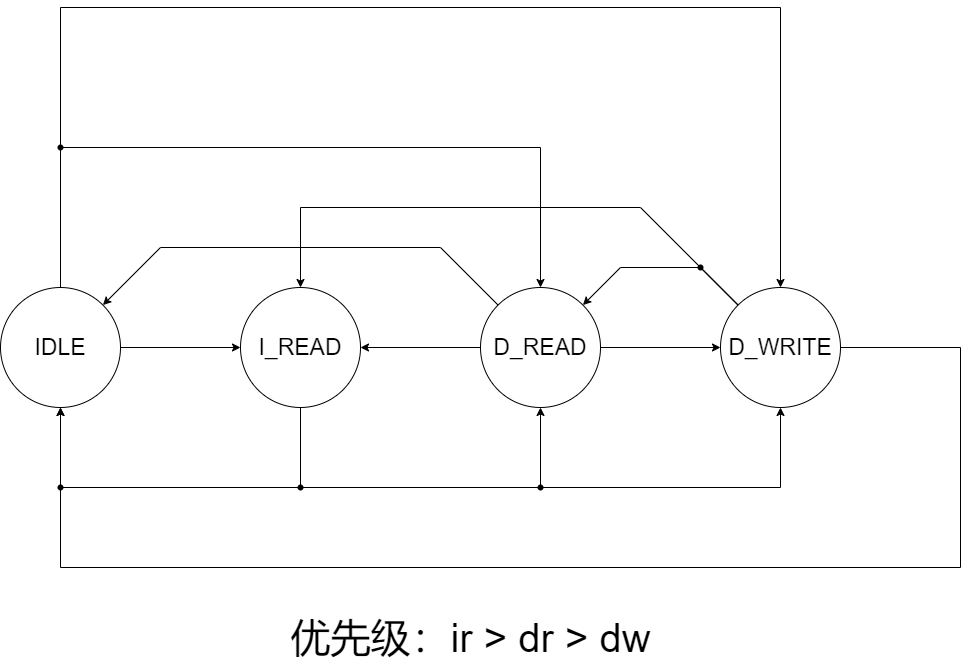

The diagram above was exported from draw.io. Its source (the exported page's mxGraphModel, read from the mxfile embedded in the PNG):
<mxGraphModel dx="1182" dy="5364" grid="1" gridSize="10" guides="1" tooltips="1" connect="1" arrows="1" fold="1" page="1" pageScale="1" pageWidth="3300" pageHeight="4681" math="0" shadow="0">
  <root>
    <mxCell id="0" />
    <mxCell id="1" parent="0" />
    <mxCell id="WqD_vPRlm8xWqKe42TD_-1" value="&lt;font style=&quot;font-size: 23px;&quot;&gt;IDLE&lt;/font&gt;" style="ellipse;whiteSpace=wrap;html=1;aspect=fixed;" vertex="1" parent="1">
      <mxGeometry x="1400" y="280" width="120" height="120" as="geometry" />
    </mxCell>
    <mxCell id="WqD_vPRlm8xWqKe42TD_-3" value="&lt;font style=&quot;font-size: 23px;&quot;&gt;I_READ&lt;/font&gt;" style="ellipse;whiteSpace=wrap;html=1;aspect=fixed;" vertex="1" parent="1">
      <mxGeometry x="1640" y="280" width="120" height="120" as="geometry" />
    </mxCell>
    <mxCell id="WqD_vPRlm8xWqKe42TD_-5" value="&lt;font style=&quot;font-size: 23px;&quot;&gt;D_READ&lt;/font&gt;" style="ellipse;whiteSpace=wrap;html=1;aspect=fixed;" vertex="1" parent="1">
      <mxGeometry x="1880" y="280" width="120" height="120" as="geometry" />
    </mxCell>
    <mxCell id="WqD_vPRlm8xWqKe42TD_-7" value="&lt;font style=&quot;font-size: 23px;&quot;&gt;D_WRITE&lt;/font&gt;" style="ellipse;whiteSpace=wrap;html=1;aspect=fixed;" vertex="1" parent="1">
      <mxGeometry x="2120" y="280" width="120" height="120" as="geometry" />
    </mxCell>
    <mxCell id="WqD_vPRlm8xWqKe42TD_-17" value="" style="endArrow=classic;html=1;rounded=0;entryX=0;entryY=0.5;entryDx=0;entryDy=0;" edge="1" parent="1" target="WqD_vPRlm8xWqKe42TD_-3">
      <mxGeometry width="50" height="50" relative="1" as="geometry">
        <mxPoint x="1520" y="340" as="sourcePoint" />
        <mxPoint x="1570" y="290" as="targetPoint" />
      </mxGeometry>
    </mxCell>
    <mxCell id="WqD_vPRlm8xWqKe42TD_-18" value="" style="endArrow=classic;html=1;rounded=0;entryX=0.5;entryY=0;entryDx=0;entryDy=0;" edge="1" parent="1" target="WqD_vPRlm8xWqKe42TD_-5">
      <mxGeometry width="50" height="50" relative="1" as="geometry">
        <mxPoint x="1460" y="280" as="sourcePoint" />
        <mxPoint x="1510" y="230" as="targetPoint" />
        <Array as="points">
          <mxPoint x="1460" y="140" />
          <mxPoint x="1940" y="140" />
        </Array>
      </mxGeometry>
    </mxCell>
    <mxCell id="WqD_vPRlm8xWqKe42TD_-19" value="" style="endArrow=classic;html=1;rounded=0;entryX=0.5;entryY=0;entryDx=0;entryDy=0;" edge="1" parent="1" target="WqD_vPRlm8xWqKe42TD_-7">
      <mxGeometry width="50" height="50" relative="1" as="geometry">
        <mxPoint x="1460" y="280" as="sourcePoint" />
        <mxPoint x="1510" y="230" as="targetPoint" />
        <Array as="points">
          <mxPoint x="1460" />
          <mxPoint x="2180" />
        </Array>
      </mxGeometry>
    </mxCell>
    <mxCell id="WqD_vPRlm8xWqKe42TD_-20" value="" style="endArrow=classic;html=1;rounded=0;entryX=0.5;entryY=1;entryDx=0;entryDy=0;" edge="1" parent="1" target="WqD_vPRlm8xWqKe42TD_-1">
      <mxGeometry width="50" height="50" relative="1" as="geometry">
        <mxPoint x="1700" y="400" as="sourcePoint" />
        <mxPoint x="1750" y="350" as="targetPoint" />
        <Array as="points">
          <mxPoint x="1700" y="480" />
          <mxPoint x="1460" y="480" />
        </Array>
      </mxGeometry>
    </mxCell>
    <mxCell id="WqD_vPRlm8xWqKe42TD_-22" value="" style="endArrow=classic;html=1;rounded=0;entryX=0.5;entryY=1;entryDx=0;entryDy=0;" edge="1" parent="1" target="WqD_vPRlm8xWqKe42TD_-5">
      <mxGeometry width="50" height="50" relative="1" as="geometry">
        <mxPoint x="1700" y="480" as="sourcePoint" />
        <mxPoint x="1750" y="430" as="targetPoint" />
        <Array as="points">
          <mxPoint x="1940" y="480" />
        </Array>
      </mxGeometry>
    </mxCell>
    <mxCell id="WqD_vPRlm8xWqKe42TD_-23" value="" style="endArrow=classic;html=1;rounded=0;entryX=0.5;entryY=1;entryDx=0;entryDy=0;" edge="1" parent="1" target="WqD_vPRlm8xWqKe42TD_-7">
      <mxGeometry width="50" height="50" relative="1" as="geometry">
        <mxPoint x="1940" y="480" as="sourcePoint" />
        <mxPoint x="1990" y="430" as="targetPoint" />
        <Array as="points">
          <mxPoint x="2180" y="480" />
        </Array>
      </mxGeometry>
    </mxCell>
    <mxCell id="WqD_vPRlm8xWqKe42TD_-24" value="" style="endArrow=classic;html=1;rounded=0;entryX=1;entryY=0.5;entryDx=0;entryDy=0;" edge="1" parent="1" target="WqD_vPRlm8xWqKe42TD_-3">
      <mxGeometry width="50" height="50" relative="1" as="geometry">
        <mxPoint x="1880" y="340" as="sourcePoint" />
        <mxPoint x="1930" y="290" as="targetPoint" />
      </mxGeometry>
    </mxCell>
    <mxCell id="WqD_vPRlm8xWqKe42TD_-25" value="" style="endArrow=classic;html=1;rounded=0;entryX=1;entryY=0;entryDx=0;entryDy=0;exitX=0;exitY=0;exitDx=0;exitDy=0;" edge="1" parent="1" source="WqD_vPRlm8xWqKe42TD_-5" target="WqD_vPRlm8xWqKe42TD_-1">
      <mxGeometry width="50" height="50" relative="1" as="geometry">
        <mxPoint x="1870" y="290" as="sourcePoint" />
        <mxPoint x="1920" y="240" as="targetPoint" />
        <Array as="points">
          <mxPoint x="1840" y="240" />
          <mxPoint x="1560" y="240" />
        </Array>
      </mxGeometry>
    </mxCell>
    <mxCell id="WqD_vPRlm8xWqKe42TD_-26" value="" style="endArrow=classic;html=1;rounded=0;entryX=0;entryY=0.5;entryDx=0;entryDy=0;" edge="1" parent="1" target="WqD_vPRlm8xWqKe42TD_-7">
      <mxGeometry width="50" height="50" relative="1" as="geometry">
        <mxPoint x="2000" y="340" as="sourcePoint" />
        <mxPoint x="2050" y="290" as="targetPoint" />
      </mxGeometry>
    </mxCell>
    <mxCell id="WqD_vPRlm8xWqKe42TD_-27" value="" style="endArrow=classic;html=1;rounded=0;entryX=0.5;entryY=1;entryDx=0;entryDy=0;" edge="1" parent="1" target="WqD_vPRlm8xWqKe42TD_-1">
      <mxGeometry width="50" height="50" relative="1" as="geometry">
        <mxPoint x="2240" y="340" as="sourcePoint" />
        <mxPoint x="2290" y="290" as="targetPoint" />
        <Array as="points">
          <mxPoint x="2360" y="340" />
          <mxPoint x="2360" y="560" />
          <mxPoint x="1460" y="560" />
        </Array>
      </mxGeometry>
    </mxCell>
    <mxCell id="WqD_vPRlm8xWqKe42TD_-28" value="" style="endArrow=classic;html=1;rounded=0;entryX=1;entryY=0;entryDx=0;entryDy=0;exitX=0;exitY=0;exitDx=0;exitDy=0;" edge="1" parent="1" source="WqD_vPRlm8xWqKe42TD_-7" target="WqD_vPRlm8xWqKe42TD_-5">
      <mxGeometry width="50" height="50" relative="1" as="geometry">
        <mxPoint x="2080" y="270" as="sourcePoint" />
        <mxPoint x="2130" y="220" as="targetPoint" />
        <Array as="points">
          <mxPoint x="2100" y="260" />
          <mxPoint x="2020" y="260" />
        </Array>
      </mxGeometry>
    </mxCell>
    <mxCell id="WqD_vPRlm8xWqKe42TD_-29" value="" style="endArrow=classic;html=1;rounded=0;exitX=0;exitY=0;exitDx=0;exitDy=0;entryX=0.5;entryY=0;entryDx=0;entryDy=0;" edge="1" parent="1" source="WqD_vPRlm8xWqKe42TD_-7" target="WqD_vPRlm8xWqKe42TD_-3">
      <mxGeometry width="50" height="50" relative="1" as="geometry">
        <mxPoint x="2080" y="220" as="sourcePoint" />
        <mxPoint x="2130" y="170" as="targetPoint" />
        <Array as="points">
          <mxPoint x="2040" y="200" />
          <mxPoint x="1700" y="200" />
        </Array>
      </mxGeometry>
    </mxCell>
    <mxCell id="WqD_vPRlm8xWqKe42TD_-30" value="" style="shape=waypoint;sketch=0;fillStyle=solid;size=6;pointerEvents=1;points=[];fillColor=none;resizable=0;rotatable=0;perimeter=centerPerimeter;snapToPoint=1;" vertex="1" parent="1">
      <mxGeometry x="2090" y="250" width="20" height="20" as="geometry" />
    </mxCell>
    <mxCell id="WqD_vPRlm8xWqKe42TD_-31" value="" style="shape=waypoint;sketch=0;fillStyle=solid;size=6;pointerEvents=1;points=[];fillColor=none;resizable=0;rotatable=0;perimeter=centerPerimeter;snapToPoint=1;" vertex="1" parent="1">
      <mxGeometry x="1690" y="470" width="20" height="20" as="geometry" />
    </mxCell>
    <mxCell id="WqD_vPRlm8xWqKe42TD_-32" value="" style="shape=waypoint;sketch=0;fillStyle=solid;size=6;pointerEvents=1;points=[];fillColor=none;resizable=0;rotatable=0;perimeter=centerPerimeter;snapToPoint=1;" vertex="1" parent="1">
      <mxGeometry x="1930" y="470" width="20" height="20" as="geometry" />
    </mxCell>
    <mxCell id="WqD_vPRlm8xWqKe42TD_-33" value="" style="shape=waypoint;sketch=0;fillStyle=solid;size=6;pointerEvents=1;points=[];fillColor=none;resizable=0;rotatable=0;perimeter=centerPerimeter;snapToPoint=1;" vertex="1" parent="1">
      <mxGeometry x="1450" y="470" width="20" height="20" as="geometry" />
    </mxCell>
    <mxCell id="WqD_vPRlm8xWqKe42TD_-34" value="&lt;font style=&quot;font-size: 40px;&quot;&gt;优先级：ir &amp;gt; dr &amp;gt; dw&lt;/font&gt;" style="text;html=1;align=center;verticalAlign=middle;resizable=0;points=[];autosize=1;strokeColor=none;fillColor=none;" vertex="1" parent="1">
      <mxGeometry x="1680" y="600" width="380" height="60" as="geometry" />
    </mxCell>
    <mxCell id="WqD_vPRlm8xWqKe42TD_-35" value="" style="shape=waypoint;sketch=0;fillStyle=solid;size=6;pointerEvents=1;points=[];fillColor=none;resizable=0;rotatable=0;perimeter=centerPerimeter;snapToPoint=1;" vertex="1" parent="1">
      <mxGeometry x="1450" y="130" width="20" height="20" as="geometry" />
    </mxCell>
  </root>
</mxGraphModel>